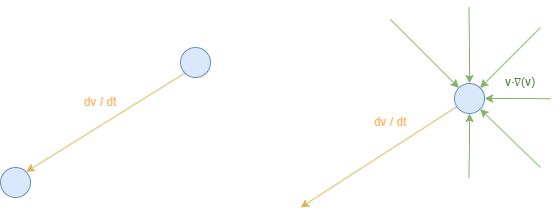

The diagram above was exported from draw.io. Its source (the exported page's mxGraphModel, read from the mxfile embedded in the PNG):
<mxGraphModel dx="650" dy="672" grid="1" gridSize="10" guides="1" tooltips="1" connect="1" arrows="1" fold="1" page="1" pageScale="1" pageWidth="850" pageHeight="1100" math="0" shadow="0">
  <root>
    <mxCell id="0" />
    <mxCell id="1" parent="0" />
    <mxCell id="o-Py4Ad3-7dVy9UzoMYg-11" edge="1" parent="1" source="o-Py4Ad3-7dVy9UzoMYg-8" style="rounded=0;orthogonalLoop=1;jettySize=auto;html=1;exitX=1;exitY=1;exitDx=0;exitDy=0;fillColor=#d5e8d4;strokeColor=#82b366;startArrow=classic;startFill=1;endArrow=none;endFill=0;">
      <mxGeometry relative="1" as="geometry">
        <mxPoint x="680" y="240" as="targetPoint" />
      </mxGeometry>
    </mxCell>
    <mxCell id="o-Py4Ad3-7dVy9UzoMYg-3" edge="1" parent="1" source="o-Py4Ad3-7dVy9UzoMYg-1" style="rounded=0;orthogonalLoop=1;jettySize=auto;html=1;exitX=0;exitY=1;exitDx=0;exitDy=0;entryX=1;entryY=0;entryDx=0;entryDy=0;fillColor=#fff2cc;strokeColor=#d6b656;" target="o-Py4Ad3-7dVy9UzoMYg-2">
      <mxGeometry relative="1" as="geometry" />
    </mxCell>
    <mxCell id="o-Py4Ad3-7dVy9UzoMYg-1" parent="1" style="ellipse;whiteSpace=wrap;html=1;shapeInside=1;fillColor=#dae8fc;strokeColor=#6c8ebf;" value="" vertex="1">
      <mxGeometry height="30" width="30" x="320" y="120" as="geometry" />
    </mxCell>
    <mxCell id="o-Py4Ad3-7dVy9UzoMYg-2" parent="1" style="ellipse;whiteSpace=wrap;html=1;shapeInside=1;fillColor=#dae8fc;strokeColor=#6c8ebf;" value="" vertex="1">
      <mxGeometry height="30" width="30" x="140" y="240" as="geometry" />
    </mxCell>
    <mxCell id="o-Py4Ad3-7dVy9UzoMYg-6" parent="1" style="text;html=1;whiteSpace=wrap;strokeColor=none;fillColor=none;align=center;verticalAlign=middle;rounded=0;" value="&lt;span style=&quot;color: rgb(255, 181, 112);&quot;&gt;dv / dt&lt;/span&gt;" vertex="1">
      <mxGeometry height="30" width="60" x="210" y="159.9999999999999" as="geometry" />
    </mxCell>
    <mxCell id="o-Py4Ad3-7dVy9UzoMYg-7" edge="1" parent="1" source="o-Py4Ad3-7dVy9UzoMYg-8" style="rounded=0;orthogonalLoop=1;jettySize=auto;html=1;entryX=1;entryY=0;entryDx=0;entryDy=0;fillColor=#fff2cc;strokeColor=#d6b656;">
      <mxGeometry relative="1" as="geometry">
        <mxPoint x="440" y="280" as="targetPoint" />
      </mxGeometry>
    </mxCell>
    <mxCell id="o-Py4Ad3-7dVy9UzoMYg-9" edge="1" parent="1" source="o-Py4Ad3-7dVy9UzoMYg-8" style="rounded=0;orthogonalLoop=1;jettySize=auto;html=1;exitX=0;exitY=0;exitDx=0;exitDy=0;fillColor=#d5e8d4;strokeColor=#82b366;startArrow=classic;startFill=1;endArrow=none;endFill=0;">
      <mxGeometry relative="1" as="geometry">
        <mxPoint x="530" y="92" as="targetPoint" />
      </mxGeometry>
    </mxCell>
    <mxCell id="o-Py4Ad3-7dVy9UzoMYg-10" edge="1" parent="1" source="o-Py4Ad3-7dVy9UzoMYg-8" style="rounded=0;orthogonalLoop=1;jettySize=auto;html=1;exitX=1;exitY=0;exitDx=0;exitDy=0;fillColor=#d5e8d4;strokeColor=#82b366;startArrow=classic;startFill=1;endArrow=none;endFill=0;">
      <mxGeometry relative="1" as="geometry">
        <mxPoint x="680" y="100" as="targetPoint" />
      </mxGeometry>
    </mxCell>
    <mxCell id="o-Py4Ad3-7dVy9UzoMYg-13" edge="1" parent="1" source="o-Py4Ad3-7dVy9UzoMYg-8" style="edgeStyle=orthogonalEdgeStyle;rounded=0;orthogonalLoop=1;jettySize=auto;html=1;exitX=0.5;exitY=0;exitDx=0;exitDy=0;fillColor=#d5e8d4;strokeColor=#82b366;startArrow=classic;startFill=1;endArrow=none;endFill=0;">
      <mxGeometry relative="1" x="-0.0052" as="geometry">
        <mxPoint x="608.449275362319" y="80" as="targetPoint" />
      </mxGeometry>
    </mxCell>
    <mxCell id="o-Py4Ad3-7dVy9UzoMYg-14" edge="1" parent="1" source="o-Py4Ad3-7dVy9UzoMYg-8" style="edgeStyle=orthogonalEdgeStyle;rounded=0;orthogonalLoop=1;jettySize=auto;html=1;exitX=1;exitY=0.5;exitDx=0;exitDy=0;fillColor=#d5e8d4;strokeColor=#82b366;startArrow=classic;startFill=1;endArrow=none;endFill=0;">
      <mxGeometry relative="1" x="-0.0091" as="geometry">
        <mxPoint x="690" y="171.23188405797111" as="targetPoint" />
      </mxGeometry>
    </mxCell>
    <mxCell id="o-Py4Ad3-7dVy9UzoMYg-15" edge="1" parent="1" source="o-Py4Ad3-7dVy9UzoMYg-8" style="edgeStyle=orthogonalEdgeStyle;rounded=0;orthogonalLoop=1;jettySize=auto;html=1;exitX=0.5;exitY=1;exitDx=0;exitDy=0;fillColor=#d5e8d4;strokeColor=#82b366;startArrow=classic;startFill=1;endArrow=none;endFill=0;">
      <mxGeometry relative="1" x="-0.0093" as="geometry">
        <mxPoint x="608.449275362319" y="249.9999999999999" as="targetPoint" />
      </mxGeometry>
    </mxCell>
    <mxCell id="o-Py4Ad3-7dVy9UzoMYg-8" parent="1" style="ellipse;whiteSpace=wrap;html=1;shapeInside=1;fillColor=#dae8fc;strokeColor=#6c8ebf;" value="" vertex="1">
      <mxGeometry height="30" width="30" x="594" y="156" as="geometry" />
    </mxCell>
    <mxCell id="o-Py4Ad3-7dVy9UzoMYg-16" parent="1" style="text;html=1;whiteSpace=wrap;strokeColor=none;fillColor=none;align=center;verticalAlign=middle;rounded=0;" value="&lt;span style=&quot;color: rgb(255, 181, 112);&quot;&gt;dv / dt&lt;/span&gt;" vertex="1">
      <mxGeometry height="30" width="60" x="500" y="180" as="geometry" />
    </mxCell>
    <mxCell id="o-Py4Ad3-7dVy9UzoMYg-19" parent="1" style="text;html=1;whiteSpace=wrap;strokeColor=none;fillColor=none;align=center;verticalAlign=middle;rounded=0;" value="&lt;span style=&quot;color: rgb(90, 121, 70);&quot;&gt;v⋅∇(v)&lt;/span&gt;" vertex="1">
      <mxGeometry height="30" width="60" x="630" y="140" as="geometry" />
    </mxCell>
  </root>
</mxGraphModel>